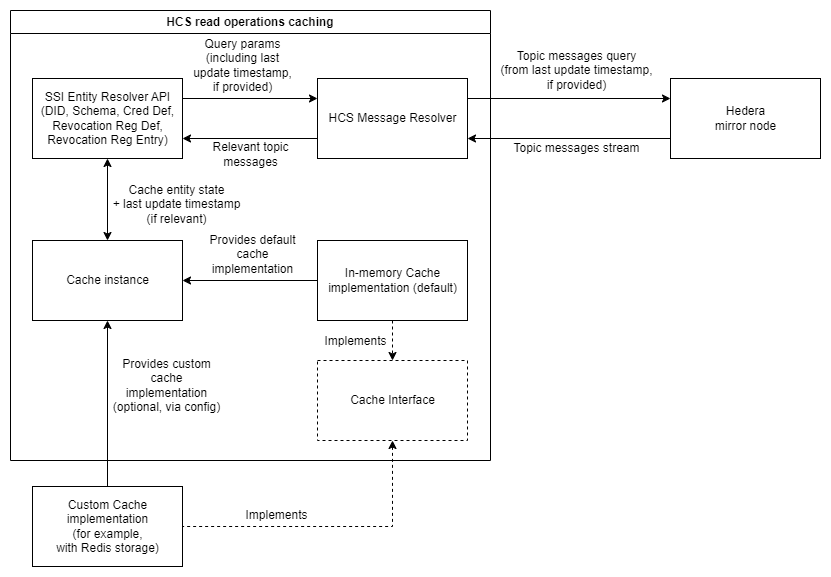

The diagram above was exported from draw.io. Its source (the exported page's mxGraphModel, read from the mxfile embedded in the PNG):
<mxGraphModel dx="2096" dy="-794" grid="1" gridSize="10" guides="1" tooltips="1" connect="1" arrows="1" fold="1" page="1" pageScale="1" pageWidth="583" pageHeight="827" math="0" shadow="0">
  <root>
    <mxCell id="0" />
    <mxCell id="1" parent="0" />
    <mxCell id="Xs9r0mdP92HLTO9vmSDR-1" value="HCS read operations caching" style="swimlane;whiteSpace=wrap;html=1;direction=east;" parent="1" vertex="1">
      <mxGeometry x="-440" y="1790" width="480" height="450" as="geometry" />
    </mxCell>
    <mxCell id="Xs9r0mdP92HLTO9vmSDR-3" value="HCS Message Resolver" style="html=1;" parent="Xs9r0mdP92HLTO9vmSDR-1" vertex="1">
      <mxGeometry x="307" y="68" width="150" height="80" as="geometry" />
    </mxCell>
    <mxCell id="K5Qhf0zq-DthpX8qMDTY-22" style="edgeStyle=orthogonalEdgeStyle;rounded=0;orthogonalLoop=1;jettySize=auto;html=1;entryX=1;entryY=0.5;entryDx=0;entryDy=0;" parent="Xs9r0mdP92HLTO9vmSDR-1" source="Xs9r0mdP92HLTO9vmSDR-2" target="K5Qhf0zq-DthpX8qMDTY-8" edge="1">
      <mxGeometry relative="1" as="geometry" />
    </mxCell>
    <mxCell id="Xs9r0mdP92HLTO9vmSDR-2" value="&lt;div&gt;In-memory Cache&lt;br&gt;implementation (default)&lt;br&gt;&lt;/div&gt;" style="html=1;" parent="Xs9r0mdP92HLTO9vmSDR-1" vertex="1">
      <mxGeometry x="307" y="230" width="150" height="80" as="geometry" />
    </mxCell>
    <mxCell id="Xs9r0mdP92HLTO9vmSDR-31" style="edgeStyle=orthogonalEdgeStyle;rounded=0;orthogonalLoop=1;jettySize=auto;html=1;entryX=0.5;entryY=0;entryDx=0;entryDy=0;startArrow=none;startFill=0;endArrow=classic;endFill=1;dashed=1;" parent="Xs9r0mdP92HLTO9vmSDR-1" source="Xs9r0mdP92HLTO9vmSDR-2" target="K5Qhf0zq-DthpX8qMDTY-6" edge="1">
      <mxGeometry relative="1" as="geometry">
        <mxPoint x="161" y="259.99999999999955" as="targetPoint" />
      </mxGeometry>
    </mxCell>
    <mxCell id="Xs9r0mdP92HLTO9vmSDR-33" style="edgeStyle=orthogonalEdgeStyle;rounded=0;orthogonalLoop=1;jettySize=auto;html=1;startArrow=none;startFill=0;entryX=1;entryY=0.75;entryDx=0;entryDy=0;exitX=0;exitY=0.75;exitDx=0;exitDy=0;endArrow=classic;endFill=1;" parent="Xs9r0mdP92HLTO9vmSDR-1" source="Xs9r0mdP92HLTO9vmSDR-3" target="K5Qhf0zq-DthpX8qMDTY-7" edge="1">
      <mxGeometry relative="1" as="geometry">
        <mxPoint x="148" y="108" as="targetPoint" />
      </mxGeometry>
    </mxCell>
    <mxCell id="K5Qhf0zq-DthpX8qMDTY-6" value="Cache Interface" style="html=1;dashed=1;" parent="Xs9r0mdP92HLTO9vmSDR-1" vertex="1">
      <mxGeometry x="307" y="350" width="150" height="80" as="geometry" />
    </mxCell>
    <mxCell id="K5Qhf0zq-DthpX8qMDTY-23" value="" style="edgeStyle=orthogonalEdgeStyle;rounded=0;orthogonalLoop=1;jettySize=auto;html=1;startArrow=classic;startFill=1;endArrow=classic;endFill=1;" parent="Xs9r0mdP92HLTO9vmSDR-1" source="K5Qhf0zq-DthpX8qMDTY-7" target="K5Qhf0zq-DthpX8qMDTY-8" edge="1">
      <mxGeometry relative="1" as="geometry" />
    </mxCell>
    <mxCell id="K5Qhf0zq-DthpX8qMDTY-33" style="edgeStyle=orthogonalEdgeStyle;rounded=0;orthogonalLoop=1;jettySize=auto;html=1;exitX=1;exitY=0.25;exitDx=0;exitDy=0;entryX=0;entryY=0.25;entryDx=0;entryDy=0;" parent="Xs9r0mdP92HLTO9vmSDR-1" source="K5Qhf0zq-DthpX8qMDTY-7" target="Xs9r0mdP92HLTO9vmSDR-3" edge="1">
      <mxGeometry relative="1" as="geometry" />
    </mxCell>
    <mxCell id="K5Qhf0zq-DthpX8qMDTY-7" value="SSI Entity Resolver API&lt;br&gt;(DID, Schema, Cred Def,&lt;br&gt;Revocation Reg Def,&lt;br&gt;Revocation Reg Entry)" style="html=1;" parent="Xs9r0mdP92HLTO9vmSDR-1" vertex="1">
      <mxGeometry x="22" y="68" width="150" height="80" as="geometry" />
    </mxCell>
    <mxCell id="K5Qhf0zq-DthpX8qMDTY-8" value="Cache instance" style="html=1;" parent="Xs9r0mdP92HLTO9vmSDR-1" vertex="1">
      <mxGeometry x="22" y="230" width="150" height="80" as="geometry" />
    </mxCell>
    <mxCell id="K5Qhf0zq-DthpX8qMDTY-24" value="Provides default&lt;br&gt;cache&lt;br&gt;implementation" style="text;html=1;align=center;verticalAlign=middle;resizable=0;points=[];autosize=1;strokeColor=none;fillColor=none;" parent="Xs9r0mdP92HLTO9vmSDR-1" vertex="1">
      <mxGeometry x="187" y="214" width="110" height="60" as="geometry" />
    </mxCell>
    <mxCell id="K5Qhf0zq-DthpX8qMDTY-26" value="Provides custom&lt;br&gt;cache&lt;br&gt;implementation&lt;div&gt;(optio&lt;span style=&quot;background-color: initial;&quot;&gt;nal, via config)&lt;/span&gt;&lt;/div&gt;" style="text;html=1;align=center;verticalAlign=middle;resizable=0;points=[];autosize=1;strokeColor=none;fillColor=none;" parent="Xs9r0mdP92HLTO9vmSDR-1" vertex="1">
      <mxGeometry x="91" y="340" width="130" height="70" as="geometry" />
    </mxCell>
    <mxCell id="K5Qhf0zq-DthpX8qMDTY-31" value="Cache entity state&lt;br&gt;+ last update timestamp&lt;br&gt;(if relevant)" style="text;html=1;align=center;verticalAlign=middle;resizable=0;points=[];autosize=1;strokeColor=none;fillColor=none;" parent="Xs9r0mdP92HLTO9vmSDR-1" vertex="1">
      <mxGeometry x="91" y="164" width="150" height="60" as="geometry" />
    </mxCell>
    <mxCell id="K5Qhf0zq-DthpX8qMDTY-28" value="Relevant topic&lt;br&gt;messages" style="text;html=1;align=center;verticalAlign=middle;resizable=0;points=[];autosize=1;strokeColor=none;fillColor=none;" parent="Xs9r0mdP92HLTO9vmSDR-1" vertex="1">
      <mxGeometry x="190" y="124" width="100" height="40" as="geometry" />
    </mxCell>
    <mxCell id="K5Qhf0zq-DthpX8qMDTY-34" value="Query params&lt;br&gt;(including last&lt;br&gt;update timestamp,&lt;br&gt;if provided)" style="text;html=1;align=center;verticalAlign=middle;resizable=0;points=[];autosize=1;strokeColor=none;fillColor=none;" parent="Xs9r0mdP92HLTO9vmSDR-1" vertex="1">
      <mxGeometry x="172" y="20" width="120" height="70" as="geometry" />
    </mxCell>
    <mxCell id="Xs9r0mdP92HLTO9vmSDR-36" value="Topic messages stream" style="text;html=1;align=center;verticalAlign=middle;resizable=0;points=[];autosize=1;strokeColor=none;fillColor=none;" parent="1" vertex="1">
      <mxGeometry x="51" y="1913" width="150" height="30" as="geometry" />
    </mxCell>
    <mxCell id="K5Qhf0zq-DthpX8qMDTY-2" value="" style="edgeStyle=orthogonalEdgeStyle;rounded=0;orthogonalLoop=1;jettySize=auto;html=1;entryX=0;entryY=0.75;entryDx=0;entryDy=0;startArrow=classic;startFill=1;exitX=1;exitY=0.75;exitDx=0;exitDy=0;endArrow=none;endFill=0;" parent="1" source="Xs9r0mdP92HLTO9vmSDR-3" target="K5Qhf0zq-DthpX8qMDTY-1" edge="1">
      <mxGeometry relative="1" as="geometry">
        <mxPoint y="1887" as="sourcePoint" />
        <mxPoint x="259.9999999999998" y="1887" as="targetPoint" />
      </mxGeometry>
    </mxCell>
    <mxCell id="K5Qhf0zq-DthpX8qMDTY-1" value="Hedera &lt;br&gt;mirror node" style="html=1;" parent="1" vertex="1">
      <mxGeometry x="220" y="1858" width="150" height="80" as="geometry" />
    </mxCell>
    <mxCell id="K5Qhf0zq-DthpX8qMDTY-3" style="edgeStyle=orthogonalEdgeStyle;rounded=0;orthogonalLoop=1;jettySize=auto;html=1;exitX=1;exitY=0.25;exitDx=0;exitDy=0;entryX=0;entryY=0.25;entryDx=0;entryDy=0;" parent="1" source="Xs9r0mdP92HLTO9vmSDR-3" target="K5Qhf0zq-DthpX8qMDTY-1" edge="1">
      <mxGeometry relative="1" as="geometry" />
    </mxCell>
    <mxCell id="K5Qhf0zq-DthpX8qMDTY-4" value="Topic messages query&lt;br&gt;(from last update timestamp,&lt;br&gt;if provided)" style="text;html=1;align=center;verticalAlign=middle;resizable=0;points=[];autosize=1;strokeColor=none;fillColor=none;" parent="1" vertex="1">
      <mxGeometry x="36" y="1820" width="180" height="60" as="geometry" />
    </mxCell>
    <mxCell id="K5Qhf0zq-DthpX8qMDTY-25" style="edgeStyle=orthogonalEdgeStyle;rounded=0;orthogonalLoop=1;jettySize=auto;html=1;entryX=0.5;entryY=1;entryDx=0;entryDy=0;" parent="1" source="Xs9r0mdP92HLTO9vmSDR-37" target="K5Qhf0zq-DthpX8qMDTY-8" edge="1">
      <mxGeometry relative="1" as="geometry" />
    </mxCell>
    <mxCell id="Xs9r0mdP92HLTO9vmSDR-37" value="Custom Cache&lt;br&gt;implementation&lt;div&gt;(for example,&lt;br&gt;with Redis storage)&lt;/div&gt;" style="html=1;" parent="1" vertex="1">
      <mxGeometry x="-418" y="2266" width="150" height="80" as="geometry" />
    </mxCell>
    <mxCell id="K5Qhf0zq-DthpX8qMDTY-9" style="edgeStyle=orthogonalEdgeStyle;rounded=0;orthogonalLoop=1;jettySize=auto;html=1;entryX=1;entryY=0.5;entryDx=0;entryDy=0;dashed=1;exitX=0.5;exitY=1;exitDx=0;exitDy=0;startArrow=classic;startFill=1;endArrow=none;endFill=0;" parent="1" source="K5Qhf0zq-DthpX8qMDTY-6" target="Xs9r0mdP92HLTO9vmSDR-37" edge="1">
      <mxGeometry relative="1" as="geometry" />
    </mxCell>
    <mxCell id="K5Qhf0zq-DthpX8qMDTY-20" value="Implements" style="text;html=1;align=center;verticalAlign=middle;resizable=0;points=[];autosize=1;strokeColor=none;fillColor=none;" parent="1" vertex="1">
      <mxGeometry x="-219" y="2280" width="90" height="30" as="geometry" />
    </mxCell>
    <mxCell id="K5Qhf0zq-DthpX8qMDTY-10" value="Implements" style="text;html=1;align=center;verticalAlign=middle;resizable=0;points=[];autosize=1;strokeColor=none;fillColor=none;" parent="1" vertex="1">
      <mxGeometry x="-140" y="2106" width="90" height="30" as="geometry" />
    </mxCell>
  </root>
</mxGraphModel>